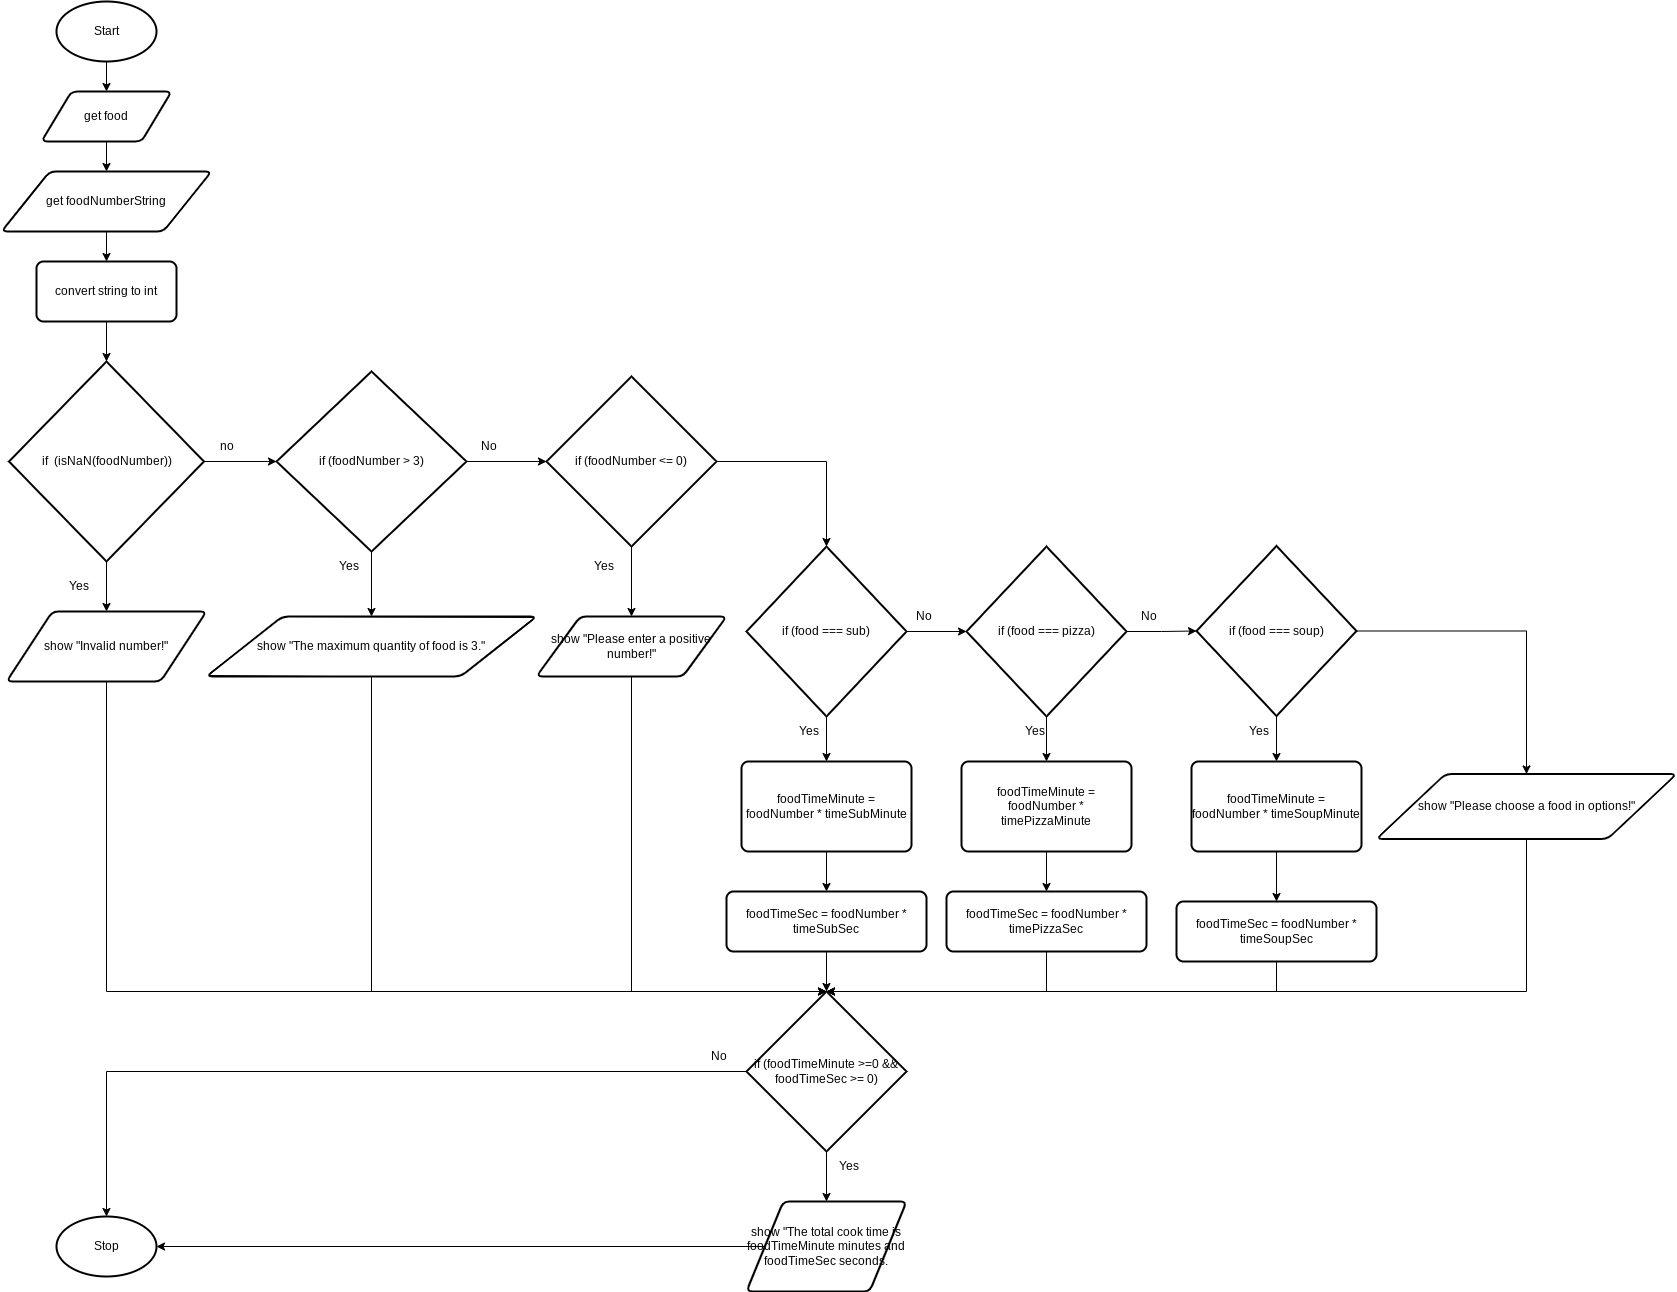

The diagram above was exported from draw.io. Its source (the exported page's mxGraphModel, read from the mxfile embedded in the PNG):
<mxGraphModel dx="594" dy="561" grid="1" gridSize="10" guides="1" tooltips="1" connect="1" arrows="1" fold="1" page="1" pageScale="1" pageWidth="827" pageHeight="1169" math="0" shadow="0">
  <root>
    <mxCell id="0" />
    <mxCell id="1" parent="0" />
    <mxCell id="4" style="edgeStyle=none;html=1;exitX=0.5;exitY=1;exitDx=0;exitDy=0;exitPerimeter=0;entryX=0.5;entryY=0;entryDx=0;entryDy=0;" parent="1" source="2" target="3" edge="1">
      <mxGeometry relative="1" as="geometry" />
    </mxCell>
    <mxCell id="2" value="Start" style="strokeWidth=2;html=1;shape=mxgraph.flowchart.start_1;whiteSpace=wrap;" parent="1" vertex="1">
      <mxGeometry x="240" y="40" width="100" height="60" as="geometry" />
    </mxCell>
    <mxCell id="6" style="edgeStyle=none;html=1;exitX=0.5;exitY=1;exitDx=0;exitDy=0;entryX=0.5;entryY=0;entryDx=0;entryDy=0;" parent="1" source="3" target="5" edge="1">
      <mxGeometry relative="1" as="geometry" />
    </mxCell>
    <mxCell id="3" value="get food" style="shape=parallelogram;html=1;strokeWidth=2;perimeter=parallelogramPerimeter;whiteSpace=wrap;rounded=1;arcSize=12;size=0.23;" parent="1" vertex="1">
      <mxGeometry x="225" y="130" width="130" height="50" as="geometry" />
    </mxCell>
    <mxCell id="8" style="edgeStyle=none;html=1;exitX=0.5;exitY=1;exitDx=0;exitDy=0;entryX=0.5;entryY=0;entryDx=0;entryDy=0;" parent="1" source="5" target="7" edge="1">
      <mxGeometry relative="1" as="geometry" />
    </mxCell>
    <mxCell id="5" value="get foodNumberString" style="shape=parallelogram;html=1;strokeWidth=2;perimeter=parallelogramPerimeter;whiteSpace=wrap;rounded=1;arcSize=12;size=0.23;" parent="1" vertex="1">
      <mxGeometry x="185" y="210" width="210" height="60" as="geometry" />
    </mxCell>
    <mxCell id="10" style="edgeStyle=none;html=1;exitX=0.5;exitY=1;exitDx=0;exitDy=0;entryX=0.5;entryY=0;entryDx=0;entryDy=0;entryPerimeter=0;" parent="1" source="7" target="9" edge="1">
      <mxGeometry relative="1" as="geometry" />
    </mxCell>
    <mxCell id="7" value="convert string to int" style="rounded=1;whiteSpace=wrap;html=1;absoluteArcSize=1;arcSize=14;strokeWidth=2;" parent="1" vertex="1">
      <mxGeometry x="220" y="300" width="140" height="60" as="geometry" />
    </mxCell>
    <mxCell id="12" style="edgeStyle=none;html=1;exitX=0.5;exitY=1;exitDx=0;exitDy=0;exitPerimeter=0;entryX=0.5;entryY=0;entryDx=0;entryDy=0;" parent="1" source="9" target="11" edge="1">
      <mxGeometry relative="1" as="geometry" />
    </mxCell>
    <mxCell id="16" style="edgeStyle=none;html=1;exitX=1;exitY=0.5;exitDx=0;exitDy=0;exitPerimeter=0;" parent="1" source="9" target="13" edge="1">
      <mxGeometry relative="1" as="geometry" />
    </mxCell>
    <mxCell id="9" value="if&amp;nbsp; (isNaN(foodNumber))" style="strokeWidth=2;html=1;shape=mxgraph.flowchart.decision;whiteSpace=wrap;" parent="1" vertex="1">
      <mxGeometry x="192.5" y="400" width="195" height="200" as="geometry" />
    </mxCell>
    <mxCell id="53" style="edgeStyle=orthogonalEdgeStyle;rounded=0;html=1;exitX=0.5;exitY=1;exitDx=0;exitDy=0;entryX=0.5;entryY=0;entryDx=0;entryDy=0;entryPerimeter=0;" parent="1" source="11" target="46" edge="1">
      <mxGeometry relative="1" as="geometry">
        <Array as="points">
          <mxPoint x="290" y="1030" />
        </Array>
      </mxGeometry>
    </mxCell>
    <mxCell id="11" value="show &quot;Invalid number!&quot;" style="shape=parallelogram;html=1;strokeWidth=2;perimeter=parallelogramPerimeter;whiteSpace=wrap;rounded=1;arcSize=12;size=0.23;" parent="1" vertex="1">
      <mxGeometry x="190" y="650" width="200" height="70" as="geometry" />
    </mxCell>
    <mxCell id="15" style="edgeStyle=none;html=1;exitX=0.5;exitY=1;exitDx=0;exitDy=0;exitPerimeter=0;entryX=0.5;entryY=0;entryDx=0;entryDy=0;" parent="1" source="13" target="14" edge="1">
      <mxGeometry relative="1" as="geometry" />
    </mxCell>
    <mxCell id="64" style="edgeStyle=none;html=1;exitX=1;exitY=0.5;exitDx=0;exitDy=0;exitPerimeter=0;entryX=0;entryY=0.5;entryDx=0;entryDy=0;entryPerimeter=0;" edge="1" parent="1" source="13" target="63">
      <mxGeometry relative="1" as="geometry" />
    </mxCell>
    <mxCell id="13" value="if (foodNumber &amp;gt; 3)" style="strokeWidth=2;html=1;shape=mxgraph.flowchart.decision;whiteSpace=wrap;" parent="1" vertex="1">
      <mxGeometry x="460" y="410" width="190" height="180" as="geometry" />
    </mxCell>
    <mxCell id="52" style="edgeStyle=orthogonalEdgeStyle;rounded=0;html=1;exitX=0.5;exitY=1;exitDx=0;exitDy=0;entryX=0.5;entryY=0;entryDx=0;entryDy=0;entryPerimeter=0;" parent="1" source="14" target="46" edge="1">
      <mxGeometry relative="1" as="geometry">
        <Array as="points">
          <mxPoint x="555" y="1030" />
        </Array>
      </mxGeometry>
    </mxCell>
    <mxCell id="14" value="show &quot;The maximum quantity of food is 3.&quot;" style="shape=parallelogram;html=1;strokeWidth=2;perimeter=parallelogramPerimeter;whiteSpace=wrap;rounded=1;arcSize=12;size=0.23;" parent="1" vertex="1">
      <mxGeometry x="390" y="655" width="330" height="60" as="geometry" />
    </mxCell>
    <mxCell id="20" style="edgeStyle=orthogonalEdgeStyle;rounded=0;html=1;exitX=0.5;exitY=1;exitDx=0;exitDy=0;exitPerimeter=0;entryX=0.5;entryY=0;entryDx=0;entryDy=0;" parent="1" source="17" target="19" edge="1">
      <mxGeometry relative="1" as="geometry" />
    </mxCell>
    <mxCell id="31" style="edgeStyle=orthogonalEdgeStyle;rounded=0;html=1;exitX=1;exitY=0.5;exitDx=0;exitDy=0;exitPerimeter=0;entryX=0;entryY=0.5;entryDx=0;entryDy=0;entryPerimeter=0;" parent="1" source="17" target="23" edge="1">
      <mxGeometry relative="1" as="geometry" />
    </mxCell>
    <mxCell id="17" value="if (food === sub)" style="strokeWidth=2;html=1;shape=mxgraph.flowchart.decision;whiteSpace=wrap;" parent="1" vertex="1">
      <mxGeometry x="930" y="585" width="160" height="170" as="geometry" />
    </mxCell>
    <mxCell id="22" style="edgeStyle=orthogonalEdgeStyle;rounded=0;html=1;exitX=0.5;exitY=1;exitDx=0;exitDy=0;entryX=0.5;entryY=0;entryDx=0;entryDy=0;" parent="1" source="19" target="21" edge="1">
      <mxGeometry relative="1" as="geometry" />
    </mxCell>
    <mxCell id="19" value="foodTimeMinute = foodNumber * timeSubMinute" style="rounded=1;whiteSpace=wrap;html=1;absoluteArcSize=1;arcSize=14;strokeWidth=2;" parent="1" vertex="1">
      <mxGeometry x="925" y="800" width="170" height="90" as="geometry" />
    </mxCell>
    <mxCell id="68" style="edgeStyle=orthogonalEdgeStyle;rounded=0;html=1;exitX=0.5;exitY=1;exitDx=0;exitDy=0;entryX=0.5;entryY=0;entryDx=0;entryDy=0;entryPerimeter=0;" edge="1" parent="1" source="21" target="46">
      <mxGeometry relative="1" as="geometry" />
    </mxCell>
    <mxCell id="21" value="foodTimeSec = foodNumber * timeSubSec" style="rounded=1;whiteSpace=wrap;html=1;absoluteArcSize=1;arcSize=14;strokeWidth=2;" parent="1" vertex="1">
      <mxGeometry x="910" y="930" width="200" height="60" as="geometry" />
    </mxCell>
    <mxCell id="26" style="edgeStyle=orthogonalEdgeStyle;rounded=0;html=1;exitX=0.5;exitY=1;exitDx=0;exitDy=0;exitPerimeter=0;entryX=0.5;entryY=0;entryDx=0;entryDy=0;" parent="1" source="23" target="24" edge="1">
      <mxGeometry relative="1" as="geometry" />
    </mxCell>
    <mxCell id="32" style="edgeStyle=orthogonalEdgeStyle;rounded=0;html=1;exitX=1;exitY=0.5;exitDx=0;exitDy=0;exitPerimeter=0;entryX=0;entryY=0.5;entryDx=0;entryDy=0;entryPerimeter=0;" parent="1" source="23" target="28" edge="1">
      <mxGeometry relative="1" as="geometry" />
    </mxCell>
    <mxCell id="23" value="if (food === pizza)" style="strokeWidth=2;html=1;shape=mxgraph.flowchart.decision;whiteSpace=wrap;" parent="1" vertex="1">
      <mxGeometry x="1150" y="585" width="160" height="170" as="geometry" />
    </mxCell>
    <mxCell id="27" style="edgeStyle=orthogonalEdgeStyle;rounded=0;html=1;exitX=0.5;exitY=1;exitDx=0;exitDy=0;entryX=0.5;entryY=0;entryDx=0;entryDy=0;" parent="1" source="24" target="25" edge="1">
      <mxGeometry relative="1" as="geometry" />
    </mxCell>
    <mxCell id="24" value="foodTimeMinute = foodNumber * timePizzaMinute" style="rounded=1;whiteSpace=wrap;html=1;absoluteArcSize=1;arcSize=14;strokeWidth=2;" parent="1" vertex="1">
      <mxGeometry x="1145" y="800" width="170" height="90" as="geometry" />
    </mxCell>
    <mxCell id="49" style="edgeStyle=orthogonalEdgeStyle;rounded=0;html=1;exitX=0.5;exitY=1;exitDx=0;exitDy=0;entryX=0.5;entryY=0;entryDx=0;entryDy=0;entryPerimeter=0;" parent="1" source="25" target="46" edge="1">
      <mxGeometry relative="1" as="geometry">
        <Array as="points">
          <mxPoint x="1230" y="1030" />
        </Array>
      </mxGeometry>
    </mxCell>
    <mxCell id="25" value="foodTimeSec = foodNumber * timePizzaSec" style="rounded=1;whiteSpace=wrap;html=1;absoluteArcSize=1;arcSize=14;strokeWidth=2;" parent="1" vertex="1">
      <mxGeometry x="1130" y="930" width="200" height="60" as="geometry" />
    </mxCell>
    <mxCell id="33" style="edgeStyle=orthogonalEdgeStyle;rounded=0;html=1;exitX=0.5;exitY=1;exitDx=0;exitDy=0;exitPerimeter=0;entryX=0.5;entryY=0;entryDx=0;entryDy=0;" parent="1" source="28" target="29" edge="1">
      <mxGeometry relative="1" as="geometry" />
    </mxCell>
    <mxCell id="36" style="edgeStyle=orthogonalEdgeStyle;rounded=0;html=1;exitX=1;exitY=0.5;exitDx=0;exitDy=0;exitPerimeter=0;entryX=0.5;entryY=0;entryDx=0;entryDy=0;" parent="1" source="28" target="35" edge="1">
      <mxGeometry relative="1" as="geometry" />
    </mxCell>
    <mxCell id="28" value="if (food === soup)" style="strokeWidth=2;html=1;shape=mxgraph.flowchart.decision;whiteSpace=wrap;" parent="1" vertex="1">
      <mxGeometry x="1380" y="584.5" width="160" height="170" as="geometry" />
    </mxCell>
    <mxCell id="34" style="edgeStyle=orthogonalEdgeStyle;rounded=0;html=1;exitX=0.5;exitY=1;exitDx=0;exitDy=0;entryX=0.5;entryY=0;entryDx=0;entryDy=0;" parent="1" source="29" target="30" edge="1">
      <mxGeometry relative="1" as="geometry" />
    </mxCell>
    <mxCell id="29" value="foodTimeMinute = foodNumber * timeSoupMinute" style="rounded=1;whiteSpace=wrap;html=1;absoluteArcSize=1;arcSize=14;strokeWidth=2;" parent="1" vertex="1">
      <mxGeometry x="1375" y="800" width="170" height="90" as="geometry" />
    </mxCell>
    <mxCell id="50" style="edgeStyle=orthogonalEdgeStyle;rounded=0;html=1;exitX=0.5;exitY=1;exitDx=0;exitDy=0;entryX=0.5;entryY=0;entryDx=0;entryDy=0;entryPerimeter=0;" parent="1" source="30" target="46" edge="1">
      <mxGeometry relative="1" as="geometry">
        <Array as="points">
          <mxPoint x="1460" y="1030" />
        </Array>
      </mxGeometry>
    </mxCell>
    <mxCell id="30" value="foodTimeSec = foodNumber * timeSoupSec" style="rounded=1;whiteSpace=wrap;html=1;absoluteArcSize=1;arcSize=14;strokeWidth=2;" parent="1" vertex="1">
      <mxGeometry x="1360" y="940" width="200" height="60" as="geometry" />
    </mxCell>
    <mxCell id="51" style="edgeStyle=orthogonalEdgeStyle;rounded=0;html=1;exitX=0.5;exitY=1;exitDx=0;exitDy=0;entryX=0.5;entryY=0;entryDx=0;entryDy=0;entryPerimeter=0;" parent="1" source="35" target="46" edge="1">
      <mxGeometry relative="1" as="geometry">
        <Array as="points">
          <mxPoint x="1710" y="1030" />
        </Array>
      </mxGeometry>
    </mxCell>
    <mxCell id="35" value="show &quot;Please choose a food in options!&quot;" style="shape=parallelogram;html=1;strokeWidth=2;perimeter=parallelogramPerimeter;whiteSpace=wrap;rounded=1;arcSize=12;size=0.23;" parent="1" vertex="1">
      <mxGeometry x="1560" y="812.5" width="300" height="65" as="geometry" />
    </mxCell>
    <mxCell id="55" style="edgeStyle=orthogonalEdgeStyle;rounded=0;html=1;exitX=0;exitY=0.5;exitDx=0;exitDy=0;entryX=1;entryY=0.5;entryDx=0;entryDy=0;entryPerimeter=0;" parent="1" source="37" target="41" edge="1">
      <mxGeometry relative="1" as="geometry" />
    </mxCell>
    <mxCell id="37" value="show &quot;The total cook time is foodTimeMinute minutes and foodTimeSec seconds." style="shape=parallelogram;html=1;strokeWidth=2;perimeter=parallelogramPerimeter;whiteSpace=wrap;rounded=1;arcSize=12;size=0.23;" parent="1" vertex="1">
      <mxGeometry x="930" y="1240" width="160" height="90" as="geometry" />
    </mxCell>
    <mxCell id="41" value="Stop" style="strokeWidth=2;html=1;shape=mxgraph.flowchart.start_1;whiteSpace=wrap;" parent="1" vertex="1">
      <mxGeometry x="240" y="1255" width="100" height="60" as="geometry" />
    </mxCell>
    <mxCell id="48" style="edgeStyle=orthogonalEdgeStyle;rounded=0;html=1;exitX=0.5;exitY=1;exitDx=0;exitDy=0;exitPerimeter=0;entryX=0.5;entryY=0;entryDx=0;entryDy=0;" parent="1" source="46" target="37" edge="1">
      <mxGeometry relative="1" as="geometry" />
    </mxCell>
    <mxCell id="56" style="edgeStyle=orthogonalEdgeStyle;rounded=0;html=1;exitX=0;exitY=0.5;exitDx=0;exitDy=0;exitPerimeter=0;entryX=0.5;entryY=0;entryDx=0;entryDy=0;entryPerimeter=0;" parent="1" source="46" target="41" edge="1">
      <mxGeometry relative="1" as="geometry" />
    </mxCell>
    <mxCell id="46" value="if (foodTimeMinute &amp;gt;=0 &amp;amp;&amp;amp; foodTimeSec &amp;gt;= 0)" style="strokeWidth=2;html=1;shape=mxgraph.flowchart.decision;whiteSpace=wrap;" parent="1" vertex="1">
      <mxGeometry x="930" y="1030" width="160" height="160" as="geometry" />
    </mxCell>
    <mxCell id="57" value="Yes" style="text;html=1;strokeColor=none;fillColor=none;align=center;verticalAlign=middle;whiteSpace=wrap;rounded=0;" vertex="1" parent="1">
      <mxGeometry x="240" y="610" width="45" height="30" as="geometry" />
    </mxCell>
    <mxCell id="60" value="no" style="text;html=1;strokeColor=none;fillColor=none;align=center;verticalAlign=middle;whiteSpace=wrap;rounded=0;" vertex="1" parent="1">
      <mxGeometry x="387.5" y="470" width="45" height="30" as="geometry" />
    </mxCell>
    <mxCell id="61" value="Yes" style="text;html=1;strokeColor=none;fillColor=none;align=center;verticalAlign=middle;whiteSpace=wrap;rounded=0;" vertex="1" parent="1">
      <mxGeometry x="510" y="590" width="45" height="30" as="geometry" />
    </mxCell>
    <mxCell id="62" value="No" style="text;html=1;strokeColor=none;fillColor=none;align=center;verticalAlign=middle;whiteSpace=wrap;rounded=0;" vertex="1" parent="1">
      <mxGeometry x="650" y="470" width="45" height="30" as="geometry" />
    </mxCell>
    <mxCell id="66" style="edgeStyle=none;html=1;exitX=0.5;exitY=1;exitDx=0;exitDy=0;exitPerimeter=0;entryX=0.5;entryY=0;entryDx=0;entryDy=0;" edge="1" parent="1" source="63" target="65">
      <mxGeometry relative="1" as="geometry" />
    </mxCell>
    <mxCell id="69" style="edgeStyle=orthogonalEdgeStyle;rounded=0;html=1;exitX=1;exitY=0.5;exitDx=0;exitDy=0;exitPerimeter=0;entryX=0.5;entryY=0;entryDx=0;entryDy=0;entryPerimeter=0;" edge="1" parent="1" source="63" target="17">
      <mxGeometry relative="1" as="geometry" />
    </mxCell>
    <mxCell id="63" value="if (foodNumber &amp;lt;= 0)" style="strokeWidth=2;html=1;shape=mxgraph.flowchart.decision;whiteSpace=wrap;" vertex="1" parent="1">
      <mxGeometry x="730" y="415" width="170" height="170" as="geometry" />
    </mxCell>
    <mxCell id="67" style="edgeStyle=orthogonalEdgeStyle;html=1;exitX=0.5;exitY=1;exitDx=0;exitDy=0;entryX=0.5;entryY=0;entryDx=0;entryDy=0;entryPerimeter=0;rounded=0;" edge="1" parent="1" source="65" target="46">
      <mxGeometry relative="1" as="geometry">
        <Array as="points">
          <mxPoint x="815" y="1030" />
        </Array>
      </mxGeometry>
    </mxCell>
    <mxCell id="65" value="show &quot;Please enter a positive number!&quot;" style="shape=parallelogram;html=1;strokeWidth=2;perimeter=parallelogramPerimeter;whiteSpace=wrap;rounded=1;arcSize=12;size=0.23;" vertex="1" parent="1">
      <mxGeometry x="720" y="655" width="190" height="60" as="geometry" />
    </mxCell>
    <mxCell id="70" value="Yes" style="text;html=1;strokeColor=none;fillColor=none;align=center;verticalAlign=middle;whiteSpace=wrap;rounded=0;" vertex="1" parent="1">
      <mxGeometry x="765" y="590" width="45" height="30" as="geometry" />
    </mxCell>
    <mxCell id="71" value="Yes" style="text;html=1;strokeColor=none;fillColor=none;align=center;verticalAlign=middle;whiteSpace=wrap;rounded=0;" vertex="1" parent="1">
      <mxGeometry x="970" y="754.5" width="45" height="30" as="geometry" />
    </mxCell>
    <mxCell id="72" value="Yes" style="text;html=1;strokeColor=none;fillColor=none;align=center;verticalAlign=middle;whiteSpace=wrap;rounded=0;" vertex="1" parent="1">
      <mxGeometry x="1196" y="755" width="45" height="30" as="geometry" />
    </mxCell>
    <mxCell id="73" value="Yes" style="text;html=1;strokeColor=none;fillColor=none;align=center;verticalAlign=middle;whiteSpace=wrap;rounded=0;" vertex="1" parent="1">
      <mxGeometry x="1420" y="755" width="45" height="30" as="geometry" />
    </mxCell>
    <mxCell id="74" value="No&lt;span style=&quot;color: rgba(0 , 0 , 0 , 0) ; font-family: monospace ; font-size: 0px&quot;&gt;%3CmxGraphModel%3E%3Croot%3E%3CmxCell%20id%3D%220%22%2F%3E%3CmxCell%20id%3D%221%22%20parent%3D%220%22%2F%3E%3CmxCell%20id%3D%222%22%20value%3D%22Yes%22%20style%3D%22text%3Bhtml%3D1%3BstrokeColor%3Dnone%3BfillColor%3Dnone%3Balign%3Dcenter%3BverticalAlign%3Dmiddle%3BwhiteSpace%3Dwrap%3Brounded%3D0%3B%22%20vertex%3D%221%22%20parent%3D%221%22%3E%3CmxGeometry%20x%3D%22970%22%20y%3D%22754.5%22%20width%3D%2245%22%20height%3D%2230%22%20as%3D%22geometry%22%2F%3E%3C%2FmxCell%3E%3C%2Froot%3E%3C%2FmxGraphModel%3E&lt;/span&gt;" style="text;html=1;strokeColor=none;fillColor=none;align=center;verticalAlign=middle;whiteSpace=wrap;rounded=0;" vertex="1" parent="1">
      <mxGeometry x="1085" y="640" width="45" height="30" as="geometry" />
    </mxCell>
    <mxCell id="76" value="No&lt;span style=&quot;color: rgba(0 , 0 , 0 , 0) ; font-family: monospace ; font-size: 0px&quot;&gt;%3CmxGraphModel%3E%3Croot%3E%3CmxCell%20id%3D%220%22%2F%3E%3CmxCell%20id%3D%221%22%20parent%3D%220%22%2F%3E%3CmxCell%20id%3D%222%22%20value%3D%22Yes%22%20style%3D%22text%3Bhtml%3D1%3BstrokeColor%3Dnone%3BfillColor%3Dnone%3Balign%3Dcenter%3BverticalAlign%3Dmiddle%3BwhiteSpace%3Dwrap%3Brounded%3D0%3B%22%20vertex%3D%221%22%20parent%3D%221%22%3E%3CmxGeometry%20x%3D%22970%22%20y%3D%22754.5%22%20width%3D%2245%22%20height%3D%2230%22%20as%3D%22geometry%22%2F%3E%3C%2FmxCell%3E%3C%2Froot%3E%3C%2FmxGraphModel%3E&lt;/span&gt;" style="text;html=1;strokeColor=none;fillColor=none;align=center;verticalAlign=middle;whiteSpace=wrap;rounded=0;" vertex="1" parent="1">
      <mxGeometry x="1310" y="640" width="45" height="30" as="geometry" />
    </mxCell>
    <mxCell id="77" value="No&lt;span style=&quot;color: rgba(0 , 0 , 0 , 0) ; font-family: monospace ; font-size: 0px&quot;&gt;%3CmxGraphModel%3E%3Croot%3E%3CmxCell%20id%3D%220%22%2F%3E%3CmxCell%20id%3D%221%22%20parent%3D%220%22%2F%3E%3CmxCell%20id%3D%222%22%20value%3D%22Yes%22%20style%3D%22text%3Bhtml%3D1%3BstrokeColor%3Dnone%3BfillColor%3Dnone%3Balign%3Dcenter%3BverticalAlign%3Dmiddle%3BwhiteSpace%3Dwrap%3Brounded%3D0%3B%22%20vertex%3D%221%22%20parent%3D%221%22%3E%3CmxGeometry%20x%3D%22970%22%20y%3D%22754.5%22%20width%3D%2245%22%20height%3D%2230%22%20as%3D%22geometry%22%2F%3E%3C%2FmxCell%3E%3C%2Froot%3E%3C%2FmxGraphModel%3E&lt;/span&gt;" style="text;html=1;strokeColor=none;fillColor=none;align=center;verticalAlign=middle;whiteSpace=wrap;rounded=0;" vertex="1" parent="1">
      <mxGeometry x="880" y="1080" width="45" height="30" as="geometry" />
    </mxCell>
    <mxCell id="78" value="Yes" style="text;html=1;strokeColor=none;fillColor=none;align=center;verticalAlign=middle;whiteSpace=wrap;rounded=0;" vertex="1" parent="1">
      <mxGeometry x="1010" y="1190" width="45" height="30" as="geometry" />
    </mxCell>
  </root>
</mxGraphModel>